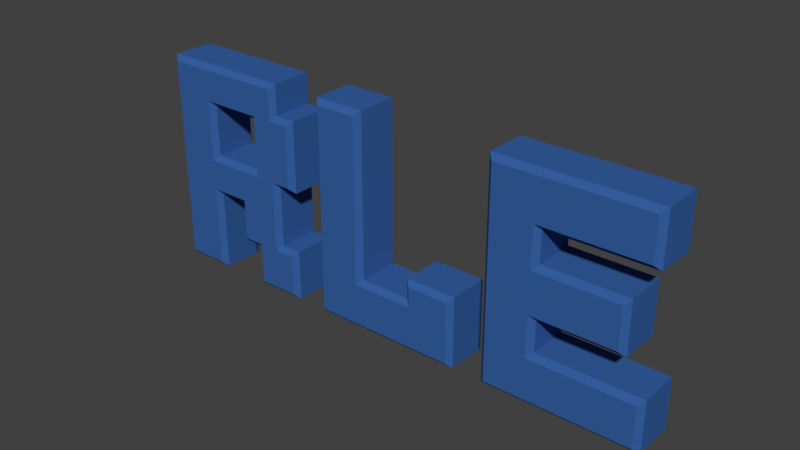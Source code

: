 # Source: RLE.Mesh.blend  (saved by Blender 2.79.0; exported with 4.5.12 LTS)
import bpy
from mathutils import Matrix  # noqa: F401  (used for matrix-valued properties, if any)

bpy.ops.wm.read_factory_settings(use_empty=True)
scene = bpy.context.scene
scene.name = 'Scene'

# ---- collections
col_collection_6 = bpy.data.collections.new('Collection 6'); scene.collection.children.link(col_collection_6)
col_collection_7 = bpy.data.collections.new('Collection 7'); scene.collection.children.link(col_collection_7)
col_collection_8 = bpy.data.collections.new('Collection 8'); scene.collection.children.link(col_collection_8)
col_collection_16 = bpy.data.collections.new('Collection 16'); scene.collection.children.link(col_collection_16)
col_collection_16.hide_render = True
col_collection_16.hide_viewport = True
col_collection_17 = bpy.data.collections.new('Collection 17'); scene.collection.children.link(col_collection_17)
col_collection_17.hide_render = True
col_collection_17.hide_viewport = True
col_collection_18 = bpy.data.collections.new('Collection 18'); scene.collection.children.link(col_collection_18)
col_collection_18.hide_render = True
col_collection_18.hide_viewport = True

# ---- materials (node trees are filled in below, after node groups)
mat_material_logotype_vrle8_002 = bpy.data.materials.new('Material.Logotype.VRLE8.002')
mat_material_logotype_vrle8_002.alpha_threshold = 0.0
mat_material_logotype_vrle8_002.use_transparent_shadow = False
mat_material_logotype_vrle8_002.diffuse_color = (0.03689, 0.117, 0.3613, 1.0)
mat_material_logotype_vrle8_002.roughness = 0.5
mat_material_logotype_vrle8_002.specular_intensity = 0.8
mat_material_logotype_vrle8_001 = bpy.data.materials.new('Material.Logotype.VRLE8.001')
mat_material_logotype_vrle8_001.alpha_threshold = 0.0
mat_material_logotype_vrle8_001.use_transparent_shadow = False
mat_material_logotype_vrle8_001.diffuse_color = (0.03689, 0.117, 0.3613, 1.0)
mat_material_logotype_vrle8_001.roughness = 0.5
mat_material_logotype_vrle8_001.specular_intensity = 0.8
mat_material_logotype_vrle8 = bpy.data.materials.new('Material.Logotype.VRLE8')
mat_material_logotype_vrle8.alpha_threshold = 0.0
mat_material_logotype_vrle8.use_transparent_shadow = False
mat_material_logotype_vrle8.diffuse_color = (0.03689, 0.117, 0.3613, 1.0)
mat_material_logotype_vrle8.roughness = 0.5
mat_material_logotype_vrle8.specular_intensity = 0.8

# ---- material node trees

# ---- world
world_world = bpy.data.worlds.new('World'); scene.world = world_world
world_world.color = (0.05088, 0.05088, 0.05088)
world_world.use_sun_shadow = False
world_world.sun_shadow_jitter_overblur = 0.0
world_world.cycles.sampling_method = 'MANUAL'

# ---- meshes
me_cubeziercircle_004 = bpy.data.meshes.new('CUBezierCircle.004')
me_cubeziercircle_004.from_pydata([(-7.5, -5.0, -1.25), (-7.75, -5.25, -1.0), (-7.5, -3.0, -1.25), (-7.75, -3.25, -1.0), (-8.5, -3.0, -1.25), (-8.75, -3.25, -1.0), (-8.5, -1.0, -1.25), (-8.75, -1.25, -1.0), (-10.5, -1.0, -1.25), (-10.25, -1.25, -1.0), (-10.5, -5.0, -1.25), (-10.25, -5.25, -1.0), (-12.5, -5.0, -1.25), (-12.75, -5.25, -1.0), (-12.5, 5.0, -1.25), (-12.75, 5.25, -1.0), (-6.5, 5.0, -1.25), (-6.25, 5.25, -1.0), (-6.5, 3.5, -1.25), (-6.25, 3.75, -1.0), (-5.5, 3.5, -1.25), (-5.25, 3.75, -1.0), (-5.5, 0.5, -1.25), (-5.25, 0.25, -1.0), (-6.5, 0.5, -1.25), (-6.25, 0.25, -1.0), (-6.5, -3.0, -1.25), (-6.25, -2.75, -1.0), (-5.5, -3.0, -1.25), (-5.25, -2.75, -1.0), (-5.5, -5.0, -1.25), (-5.25, -5.25, -1.0), (-7.75, -5.25, 1.0), (-7.5, -5.0, 1.25), (-7.75, -3.25, 1.0), (-7.5, -3.0, 1.25), (-8.75, -3.25, 1.0), (-8.5, -3.0, 1.25), (-8.75, -1.25, 1.0), (-8.5, -1.0, 1.25), (-10.25, -1.25, 1.0), (-10.5, -1.0, 1.25), (-10.25, -5.25, 1.0), (-10.5, -5.0, 1.25), (-12.75, -5.25, 1.0), (-12.5, -5.0, 1.25), (-12.75, 5.25, 1.0), (-12.5, 5.0, 1.25), (-6.25, 5.25, 1.0), (-6.5, 5.0, 1.25), (-6.25, 3.75, 1.0), (-6.5, 3.5, 1.25), (-5.25, 3.75, 1.0), (-5.5, 3.5, 1.25), (-5.25, 0.25, 1.0), (-5.5, 0.5, 1.25), (-6.25, 0.25, 1.0), (-6.5, 0.5, 1.25), (-6.25, -2.75, 1.0), (-6.5, -3.0, 1.25), (-5.25, -2.75, 1.0), (-5.5, -3.0, 1.25), (-5.25, -5.25, 1.0), (-5.5, -5.0, 1.25), (-10.5, 3.5, -1.25), (-10.25, 3.25, -1.0), (-10.5, 0.5, -1.25), (-10.25, 0.75, -1.0), (-7.5, 0.5, -1.25), (-7.75, 0.75, -1.0), (-7.5, 3.5, -1.25), (-7.75, 3.25, -1.0), (-10.25, 3.25, 1.0), (-10.5, 3.5, 1.25), (-10.25, 0.75, 1.0), (-10.5, 0.5, 1.25), (-7.75, 0.75, 1.0), (-7.5, 0.5, 1.25), (-7.75, 3.25, 1.0), (-7.5, 3.5, 1.25), (-6.5, -5.0, 1.25), (-6.5, -5.25, 1.0), (-6.5, -5.25, -1.0), (-6.5, -5.0, -1.25), (-6.5, -1.0, 1.25), (-6.25, -1.0, 1.0), (-6.25, -1.0, -1.0), (-6.5, -1.0, -1.25), (-7.5, -1.0, 1.25), (-7.5, -1.0, -1.25), (-8.5, 0.5, 1.25), (-8.5, 0.75, 1.0), (-8.5, 0.5, -1.25), (-8.5, 0.75, -1.0), (-7.5, 5.0, 1.25), (-7.5, 5.25, 1.0), (-7.5, 5.25, -1.0), (-7.5, 5.0, -1.25), (-10.5, 5.0, -1.25), (-10.5, 5.25, -1.0), (-10.5, 5.25, 1.0), (-10.5, 5.0, 1.25), (-12.5, 3.5, 1.25), (-12.75, 3.5, 1.0), (-12.75, 3.5, -1.0), (-12.5, 3.5, -1.25), (-12.5, 0.5, -1.25), (-12.75, 0.5, -1.0), (-12.75, 0.5, 1.0), (-12.5, 0.5, 1.25), (-12.5, -1.0, -1.25), (-12.75, -1.0, -1.0), (-12.75, -1.0, 1.0), (-12.5, -1.0, 1.25)], [(86, 87), (85, 86), (84, 85), (92, 93), (91, 93), (90, 91)], [(1, 3, 2, 0), (3, 5, 4, 2), (5, 7, 6, 4), (7, 9, 8, 6), (9, 11, 10, 8), (11, 13, 12, 10), (15, 14, 105, 104), (16, 97, 96, 17), (17, 19, 18, 16), (19, 21, 20, 18), (21, 23, 22, 20), (23, 25, 24, 22), (25, 86, 27, 26, 87, 24), (27, 29, 28, 26), (29, 31, 30, 28), (30, 31, 82, 83), (78, 71, 69, 76), (33, 35, 34, 32), (35, 37, 36, 34), (37, 39, 38, 36), (39, 41, 40, 38), (41, 43, 42, 40), (43, 45, 44, 42), (46, 103, 102, 47), (48, 95, 94, 49), (49, 51, 50, 48), (51, 53, 52, 50), (53, 55, 54, 52), (55, 57, 56, 54), (57, 84, 59, 58, 85, 56), (59, 61, 60, 58), (61, 63, 62, 60), (62, 63, 80, 81), (65, 67, 66, 64), (67, 93, 69, 68, 92, 66), (69, 71, 70, 68), (71, 65, 64, 70), (73, 75, 74, 72), (75, 90, 77, 76, 91, 74), (77, 79, 78, 76), (79, 73, 72, 78), (78, 72, 65, 71), (74, 67, 65, 72), (69, 93, 67, 74, 91, 76), (31, 29, 60, 62), (1, 82, 81, 32), (3, 1, 32, 34), (5, 3, 34, 36), (7, 5, 36, 38), (38, 40, 9, 7), (11, 9, 40, 42), (44, 13, 11, 42), (15, 104, 103, 46), (48, 17, 96, 95), (19, 17, 48, 50), (52, 21, 19, 50), (23, 21, 52, 54), (56, 25, 23, 54), (27, 86, 25, 56, 85, 58), (29, 27, 58, 60), (63, 61, 59, 80), (28, 30, 83, 26), (35, 33, 80, 59), (35, 88, 39, 37), (84, 88, 35, 59), (2, 26, 83, 0), (26, 2, 89, 87), (2, 4, 6, 89), (84, 57, 77, 88), (87, 89, 68, 24), (77, 90, 39, 88), (68, 89, 6, 92), (77, 57, 51, 79), (55, 53, 51, 57), (22, 24, 18, 20), (68, 70, 18, 24), (94, 79, 51, 49), (18, 70, 97, 16), (70, 64, 98, 97), (79, 94, 101, 73), (39, 90, 75, 41), (6, 8, 66, 92), (47, 102, 73, 101), (14, 98, 64, 105), (64, 66, 106, 105), (73, 102, 109, 75), (66, 8, 110, 106), (75, 109, 113, 41), (8, 10, 12, 110), (45, 43, 41, 113), (80, 33, 32, 81), (81, 82, 31, 62), (0, 83, 82, 1), (104, 105, 106, 107), (107, 106, 110, 111), (111, 110, 12, 13), (96, 97, 98, 99), (99, 98, 14, 15), (103, 104, 107, 108), (108, 107, 111, 112), (111, 13, 44, 112), (102, 103, 108, 109), (109, 108, 112, 113), (113, 112, 44, 45), (94, 95, 100, 101), (101, 100, 46, 47), (95, 96, 99, 100), (100, 99, 15, 46)])
me_cubeziercircle_004.materials.append(mat_material_logotype_vrle8_002)
me_cubeziercircle_004.use_remesh_preserve_volume = False
me_cubeziercircle_004.use_remesh_preserve_attributes = False
me_cubeziercircle_004.use_mirror_vertex_groups = False
me_cubeziercircle_004.auto_texspace = False
me_cubeziercircle_004.update()
me_cubeziercircle_002 = bpy.data.meshes.new('CUBezierCircle.002')
me_cubeziercircle_002.from_pydata([(3.5, -5.0, -1.25), (3.75, -5.25, -1.0), (-3.5, -5.0, -1.25), (-3.75, -5.25, -1.0), (-3.5, 5.0, -1.25), (-3.75, 5.25, -1.0), (-1.5, 5.0, -1.25), (-1.25, 5.25, -1.0), (-1.5, -3.0, -1.25), (-1.25, -2.75, -1.0), (1.5, -3.0, -1.25), (1.25, -2.75, -1.0), (1.5, -2.0, -1.25), (1.25, -1.75, -1.0), (3.5, -2.0, -1.25), (3.75, -1.75, -1.0), (3.75, -5.25, 1.0), (3.5, -5.0, 1.25), (-3.75, -5.25, 1.0), (-3.5, -5.0, 1.25), (-3.75, 5.25, 1.0), (-3.5, 5.0, 1.25), (-1.25, 5.25, 1.0), (-1.5, 5.0, 1.25), (-1.25, -2.75, 1.0), (-1.5, -3.0, 1.25), (1.25, -2.75, 1.0), (1.5, -3.0, 1.25), (1.25, -1.75, 1.0), (1.5, -2.0, 1.25), (3.75, -1.75, 1.0), (3.5, -2.0, 1.25), (3.5, -3.0, 1.25), (3.75, -3.0, 1.0), (3.5, -3.0, -1.25), (3.75, -3.0, -1.0), (1.5, -5.0, 1.25), (1.5, -5.25, 1.0), (1.5, -5.0, -1.25), (1.5, -5.25, -1.0), (-1.5, -5.0, 1.25), (-1.5, -5.25, 1.0), (-1.5, -5.25, -1.0), (-1.5, -5.0, -1.25), (-3.5, -3.0, -1.25), (-3.75, -3.0, -1.0), (-3.75, -3.0, 1.0), (-3.5, -3.0, 1.25)], [], [(2, 43, 42, 3), (4, 44, 45, 5), (5, 7, 6, 4), (7, 9, 8, 6), (9, 11, 10, 8), (11, 13, 12, 10), (13, 15, 14, 12), (14, 15, 35, 34), (1, 35, 33, 16), (1, 16, 37, 39), (16, 17, 36, 37), (20, 46, 47, 21), (21, 23, 22, 20), (23, 25, 24, 22), (25, 27, 26, 24), (27, 29, 28, 26), (29, 31, 30, 28), (30, 31, 32, 33), (30, 15, 13, 28), (28, 13, 11, 26), (11, 9, 24, 26), (9, 7, 22, 24), (22, 7, 5, 20), (20, 5, 45, 46), (14, 34, 10, 12), (31, 29, 27, 32), (0, 38, 10, 34), (17, 32, 27, 36), (8, 10, 38, 43), (25, 40, 36, 27), (19, 40, 25, 47), (2, 44, 8, 43), (44, 4, 6, 8), (21, 47, 25, 23), (47, 46, 18, 19), (46, 45, 3, 18), (45, 44, 2, 3), (35, 1, 0, 34), (33, 35, 15, 30), (32, 17, 16, 33), (37, 36, 40, 41), (40, 19, 18, 41), (39, 37, 41, 42), (41, 18, 3, 42), (42, 43, 38, 39), (39, 38, 0, 1)])
me_cubeziercircle_002.materials.append(mat_material_logotype_vrle8_001)
me_cubeziercircle_002.use_remesh_preserve_volume = False
me_cubeziercircle_002.use_remesh_preserve_attributes = False
me_cubeziercircle_002.use_mirror_vertex_groups = False
me_cubeziercircle_002.auto_texspace = False
me_cubeziercircle_002.update()
me_cubeziercircle_000 = bpy.data.meshes.new('CUBezierCircle.000')
me_cubeziercircle_000.from_pydata([(5.5, -5.0, 1.25), (5.5, 5.0, 1.25), (12.5, 5.0, 1.25), (12.5, 3.0, 1.25), (7.5, 3.0, 1.25), (7.5, 1.0, 1.25), (11.5, 1.0, 1.25), (11.5, -1.0, 1.25), (7.5, -1.0, 1.25), (7.5, -3.0, 1.25), (12.5, -3.0, 1.25), (12.5, -5.0, 1.25), (5.5, -5.0, -1.25), (5.5, 5.0, -1.25), (12.5, 5.0, -1.25), (12.5, 3.0, -1.25), (7.5, 3.0, -1.25), (7.5, 1.0, -1.25), (11.5, 1.0, -1.25), (11.5, -1.0, -1.25), (7.5, -1.0, -1.25), (7.5, -3.0, -1.25), (12.5, -3.0, -1.25), (12.5, -5.0, -1.25), (5.25, -5.25, -1.0), (5.25, 5.25, -1.0), (12.75, 5.25, -1.0), (12.75, 2.75, -1.0), (7.75, 2.75, -1.0), (7.75, 1.25, -1.0), (11.75, 1.25, -1.0), (11.75, -1.25, -1.0), (7.75, -1.25, -1.0), (7.75, -2.75, -1.0), (12.75, -2.75, -1.0), (12.75, -5.25, -1.0), (5.25, -5.25, 1.0), (5.25, 5.25, 1.0), (12.75, 5.25, 1.0), (12.75, 2.75, 1.0), (7.75, 2.75, 1.0), (7.75, 1.25, 1.0), (11.75, 1.25, 1.0), (11.75, -1.25, 1.0), (7.75, -1.25, 1.0), (7.75, -2.75, 1.0), (12.75, -2.75, 1.0), (12.75, -5.25, 1.0), (7.5, 5.0, 1.25), (7.5, 5.25, 1.0), (7.5, 5.25, -1.0), (7.5, 5.0, -1.25), (7.5, -5.0, -1.25), (7.5, -5.25, -1.0), (7.5, -5.0, 1.25), (7.5, -5.25, 1.0), (5.25, 3.0, 1.0), (5.5, 3.0, 1.25), (5.25, 3.0, -1.0), (5.5, 3.0, -1.25), (5.5, 1.0, -1.25), (5.25, 1.0, -1.0), (5.25, 1.0, 1.0), (5.5, 1.0, 1.25), (5.5, -1.0, -1.25), (5.25, -1.0, -1.0), (5.25, -1.0, 1.0), (5.5, -1.0, 1.25), (5.5, -3.0, -1.25), (5.25, -3.0, -1.0), (5.25, -3.0, 1.0), (5.5, -3.0, 1.25)], [], [(39, 27, 26, 38), (43, 31, 30, 42), (35, 34, 46, 47), (15, 14, 26, 27), (39, 38, 2, 3), (19, 18, 30, 31), (7, 43, 42, 6), (23, 22, 34, 35), (11, 47, 46, 10), (26, 50, 49, 38), (26, 14, 51, 50), (38, 49, 48, 2), (40, 28, 27, 39), (16, 15, 27, 28), (40, 39, 3, 4), (30, 29, 41, 42), (30, 18, 17, 29), (6, 42, 41, 5), (29, 28, 40, 41), (5, 41, 40, 4), (29, 17, 16, 28), (44, 32, 31, 43), (44, 43, 7, 8), (20, 19, 31, 32), (34, 33, 45, 46), (22, 21, 33, 34), (10, 46, 45, 9), (45, 33, 32, 44), (21, 20, 32, 33), (45, 44, 8, 9), (36, 24, 53, 55), (11, 54, 55, 47), (23, 35, 53, 52), (25, 58, 56, 37), (1, 37, 56, 57), (13, 59, 58, 25), (14, 15, 16, 51), (2, 48, 4, 3), (11, 10, 9, 54), (23, 52, 21, 22), (7, 6, 5, 8), (19, 20, 17, 18), (1, 57, 4, 48), (13, 51, 16, 59), (4, 57, 63, 5), (16, 17, 60, 59), (5, 63, 67, 8), (17, 20, 64, 60), (20, 21, 68, 64), (8, 67, 71, 9), (12, 68, 21, 52), (0, 54, 9, 71), (48, 49, 37, 1), (49, 50, 25, 37), (51, 13, 25, 50), (58, 59, 60, 61), (61, 60, 64, 65), (65, 64, 68, 69), (69, 68, 12, 24), (57, 56, 62, 63), (63, 62, 66, 67), (67, 66, 70, 71), (70, 36, 0, 71), (55, 54, 0, 36), (55, 53, 35, 47), (53, 24, 12, 52), (56, 58, 61, 62), (62, 61, 65, 66), (66, 65, 69, 70), (70, 69, 24, 36)])
me_cubeziercircle_000.materials.append(mat_material_logotype_vrle8)
me_cubeziercircle_000.use_remesh_preserve_volume = False
me_cubeziercircle_000.use_remesh_preserve_attributes = False
me_cubeziercircle_000.use_mirror_vertex_groups = False
me_cubeziercircle_000.auto_texspace = False
me_cubeziercircle_000.update()
me_cubeziercircle_003 = bpy.data.meshes.new('CUBezierCircle.003')
me_cubeziercircle_003.from_pydata([(-7.5, -5.0, -1.25), (-7.75, -5.25, -1.0), (-7.5, -3.0, -1.25), (-7.75, -3.25, -1.0), (-8.5, -3.0, -1.25), (-8.75, -3.25, -1.0), (-8.5, -1.0, -1.25), (-8.75, -1.25, -1.0), (-10.5, -1.0, -1.25), (-10.25, -1.25, -1.0), (-10.5, -5.0, -1.25), (-10.25, -5.25, -1.0), (-12.5, -5.0, -1.25), (-12.75, -5.25, -1.0), (-12.5, 5.0, -1.25), (-12.75, 5.25, -1.0), (-6.5, 5.0, -1.25), (-6.25, 5.25, -1.0), (-6.5, 3.5, -1.25), (-6.25, 3.75, -1.0), (-5.5, 3.5, -1.25), (-5.25, 3.75, -1.0), (-5.5, 0.5, -1.25), (-5.25, 0.25, -1.0), (-6.5, 0.5, -1.25), (-6.25, 0.25, -1.0), (-6.5, -3.0, -1.25), (-6.25, -2.75, -1.0), (-5.5, -3.0, -1.25), (-5.25, -2.75, -1.0), (-5.5, -5.0, -1.25), (-5.25, -5.25, -1.0), (-7.75, -5.25, 1.0), (-7.5, -5.0, 1.25), (-7.75, -3.25, 1.0), (-7.5, -3.0, 1.25), (-8.75, -3.25, 1.0), (-8.5, -3.0, 1.25), (-8.75, -1.25, 1.0), (-8.5, -1.0, 1.25), (-10.25, -1.25, 1.0), (-10.5, -1.0, 1.25), (-10.25, -5.25, 1.0), (-10.5, -5.0, 1.25), (-12.75, -5.25, 1.0), (-12.5, -5.0, 1.25), (-12.75, 5.25, 1.0), (-12.5, 5.0, 1.25), (-6.25, 5.25, 1.0), (-6.5, 5.0, 1.25), (-6.25, 3.75, 1.0), (-6.5, 3.5, 1.25), (-5.25, 3.75, 1.0), (-5.5, 3.5, 1.25), (-5.25, 0.25, 1.0), (-5.5, 0.5, 1.25), (-6.25, 0.25, 1.0), (-6.5, 0.5, 1.25), (-6.25, -2.75, 1.0), (-6.5, -3.0, 1.25), (-5.25, -2.75, 1.0), (-5.5, -3.0, 1.25), (-5.25, -5.25, 1.0), (-5.5, -5.0, 1.25), (-10.5, 3.5, -1.25), (-10.25, 3.25, -1.0), (-10.5, 0.5, -1.25), (-10.25, 0.75, -1.0), (-7.5, 0.5, -1.25), (-7.75, 0.75, -1.0), (-7.5, 3.5, -1.25), (-7.75, 3.25, -1.0), (-10.25, 3.25, 1.0), (-10.5, 3.5, 1.25), (-10.25, 0.75, 1.0), (-10.5, 0.5, 1.25), (-7.75, 0.75, 1.0), (-7.5, 0.5, 1.25), (-7.75, 3.25, 1.0), (-7.5, 3.5, 1.25)], [], [(1, 3, 2, 0), (3, 5, 4, 2), (5, 7, 6, 4), (7, 9, 8, 6), (9, 11, 10, 8), (11, 13, 12, 10), (13, 15, 14, 12), (15, 17, 16, 14), (17, 19, 18, 16), (19, 21, 20, 18), (21, 23, 22, 20), (23, 25, 24, 22), (25, 27, 26, 24), (27, 29, 28, 26), (29, 31, 30, 28), (31, 1, 0, 30), (78, 71, 69, 76), (33, 35, 34, 32), (35, 37, 36, 34), (37, 39, 38, 36), (39, 41, 40, 38), (41, 43, 42, 40), (43, 45, 44, 42), (45, 47, 46, 44), (47, 49, 48, 46), (49, 51, 50, 48), (51, 53, 52, 50), (53, 55, 54, 52), (55, 57, 56, 54), (57, 59, 58, 56), (59, 61, 60, 58), (61, 63, 62, 60), (63, 33, 32, 62), (65, 67, 66, 64), (67, 69, 68, 66), (69, 71, 70, 68), (71, 65, 64, 70), (73, 75, 74, 72), (75, 77, 76, 74), (77, 79, 78, 76), (79, 73, 72, 78), (78, 72, 65, 71), (74, 67, 65, 72), (69, 67, 74, 76), (31, 29, 60, 62), (32, 1, 31, 62), (3, 1, 32, 34), (5, 3, 34, 36), (7, 5, 36, 38), (38, 40, 9, 7), (11, 9, 40, 42), (44, 13, 11, 42), (15, 13, 44, 46), (48, 17, 15, 46), (19, 17, 48, 50), (52, 21, 19, 50), (23, 21, 52, 54), (56, 25, 23, 54), (27, 25, 56, 58), (29, 27, 58, 60)])
me_cubeziercircle_003.materials.append(mat_material_logotype_vrle8_002)
me_cubeziercircle_003.use_remesh_preserve_volume = False
me_cubeziercircle_003.use_remesh_preserve_attributes = False
me_cubeziercircle_003.use_mirror_vertex_groups = False
me_cubeziercircle_003.auto_texspace = False
me_cubeziercircle_003.update()
me_cubeziercircle_006 = bpy.data.meshes.new('CUBezierCircle.006')
me_cubeziercircle_006.from_pydata([(3.5, -5.0, -1.25), (3.75, -5.25, -1.0), (-3.5, -5.0, -1.25), (-3.75, -5.25, -1.0), (-3.5, 5.0, -1.25), (-3.75, 5.25, -1.0), (-1.5, 5.0, -1.25), (-1.25, 5.25, -1.0), (-1.5, -3.0, -1.25), (-1.25, -2.75, -1.0), (1.5, -3.0, -1.25), (1.25, -2.75, -1.0), (1.5, -2.0, -1.25), (1.25, -1.75, -1.0), (3.5, -2.0, -1.25), (3.75, -1.75, -1.0), (3.75, -5.25, 1.0), (3.5, -5.0, 1.25), (-3.75, -5.25, 1.0), (-3.5, -5.0, 1.25), (-3.75, 5.25, 1.0), (-3.5, 5.0, 1.25), (-1.25, 5.25, 1.0), (-1.5, 5.0, 1.25), (-1.25, -2.75, 1.0), (-1.5, -3.0, 1.25), (1.25, -2.75, 1.0), (1.5, -3.0, 1.25), (1.25, -1.75, 1.0), (1.5, -2.0, 1.25), (3.75, -1.75, 1.0), (3.5, -2.0, 1.25)], [], [(1, 3, 2, 0), (3, 5, 4, 2), (5, 7, 6, 4), (7, 9, 8, 6), (9, 11, 10, 8), (11, 13, 12, 10), (13, 15, 14, 12), (15, 1, 0, 14), (16, 1, 15, 30), (16, 18, 3, 1), (17, 19, 18, 16), (19, 21, 20, 18), (21, 23, 22, 20), (23, 25, 24, 22), (25, 27, 26, 24), (27, 29, 28, 26), (29, 31, 30, 28), (31, 17, 16, 30), (30, 15, 13, 28), (28, 13, 11, 26), (11, 9, 24, 26), (9, 7, 22, 24), (22, 7, 5, 20), (20, 5, 3, 18)])
me_cubeziercircle_006.materials.append(mat_material_logotype_vrle8_001)
me_cubeziercircle_006.use_remesh_preserve_volume = False
me_cubeziercircle_006.use_remesh_preserve_attributes = False
me_cubeziercircle_006.use_mirror_vertex_groups = False
me_cubeziercircle_006.auto_texspace = False
me_cubeziercircle_006.update()
me_cubeziercircle_001 = bpy.data.meshes.new('CUBezierCircle.001')
me_cubeziercircle_001.from_pydata([(5.5, -5.0, 1.25), (5.5, 5.0, 1.25), (12.5, 5.0, 1.25), (12.5, 3.0, 1.25), (7.5, 3.0, 1.25), (7.5, 1.0, 1.25), (11.5, 1.0, 1.25), (11.5, -1.0, 1.25), (7.5, -1.0, 1.25), (7.5, -3.0, 1.25), (12.5, -3.0, 1.25), (12.5, -5.0, 1.25), (5.5, -5.0, -1.25), (5.5, 5.0, -1.25), (12.5, 5.0, -1.25), (12.5, 3.0, -1.25), (7.5, 3.0, -1.25), (7.5, 1.0, -1.25), (11.5, 1.0, -1.25), (11.5, -1.0, -1.25), (7.5, -1.0, -1.25), (7.5, -3.0, -1.25), (12.5, -3.0, -1.25), (12.5, -5.0, -1.25), (5.25, -5.25, -1.0), (5.25, 5.25, -1.0), (12.75, 5.25, -1.0), (12.75, 2.75, -1.0), (7.75, 2.75, -1.0), (7.75, 1.25, -1.0), (11.75, 1.25, -1.0), (11.75, -1.25, -1.0), (7.75, -1.25, -1.0), (7.75, -2.75, -1.0), (12.75, -2.75, -1.0), (12.75, -5.25, -1.0), (5.25, -5.25, 1.0), (5.25, 5.25, 1.0), (12.75, 5.25, 1.0), (12.75, 2.75, 1.0), (7.75, 2.75, 1.0), (7.75, 1.25, 1.0), (11.75, 1.25, 1.0), (11.75, -1.25, 1.0), (7.75, -1.25, 1.0), (7.75, -2.75, 1.0), (12.75, -2.75, 1.0), (12.75, -5.25, 1.0)], [], [(39, 27, 26, 38), (43, 31, 30, 42), (35, 34, 46, 47), (15, 14, 26, 27), (39, 38, 2, 3), (19, 18, 30, 31), (7, 43, 42, 6), (23, 22, 34, 35), (11, 47, 46, 10), (26, 25, 37, 38), (26, 14, 13, 25), (38, 37, 1, 2), (40, 28, 27, 39), (16, 15, 27, 28), (40, 39, 3, 4), (30, 29, 41, 42), (30, 18, 17, 29), (6, 42, 41, 5), (29, 28, 40, 41), (5, 41, 40, 4), (29, 17, 16, 28), (44, 32, 31, 43), (44, 43, 7, 8), (20, 19, 31, 32), (34, 33, 45, 46), (22, 21, 33, 34), (10, 46, 45, 9), (45, 33, 32, 44), (21, 20, 32, 33), (45, 44, 8, 9), (36, 24, 35, 47), (11, 0, 36, 47), (23, 35, 24, 12), (37, 25, 24, 36), (1, 37, 36, 0), (13, 12, 24, 25)])
me_cubeziercircle_001.materials.append(mat_material_logotype_vrle8)
me_cubeziercircle_001.use_remesh_preserve_volume = False
me_cubeziercircle_001.use_remesh_preserve_attributes = False
me_cubeziercircle_001.use_mirror_vertex_groups = False
me_cubeziercircle_001.auto_texspace = False
me_cubeziercircle_001.update()

# ---- objects
ob_mesh_my_r = bpy.data.objects.new('Mesh.My.R', me_cubeziercircle_004)
ob_mesh_my_l = bpy.data.objects.new('Mesh.My.L', me_cubeziercircle_002)
ob_mesh_my_e = bpy.data.objects.new('Mesh.My.E', me_cubeziercircle_000)
ob_mesh_my_r_1 = bpy.data.objects.new('Mesh.My.R_', me_cubeziercircle_003)
ob_mesh_my_l_1 = bpy.data.objects.new('Mesh.My.L_', me_cubeziercircle_006)
ob_mesh_my_e_1 = bpy.data.objects.new('Mesh.My.E_', me_cubeziercircle_001)

# ---- transforms, parenting, visibility, modifiers, constraints
ob_mesh_my_r.location = (1.192e-07, 1.776e-15, 2.98e-08)
ob_mesh_my_r.rotation_euler = (1.571, 0.0, 0.0)
ob_mesh_my_r.lock_location = (True, True, True)
ob_mesh_my_r.lineart.crease_threshold = 0.0
ob_mesh_my_l.location = (1.192e-07, 1.776e-15, 2.98e-08)
ob_mesh_my_l.rotation_euler = (1.571, 0.0, 0.0)
ob_mesh_my_l.lock_location = (True, True, True)
ob_mesh_my_l.lineart.crease_threshold = 0.0
ob_mesh_my_e.location = (1.192e-07, 1.776e-15, 2.98e-08)
ob_mesh_my_e.rotation_euler = (1.571, 0.0, 0.0)
ob_mesh_my_e.lineart.crease_threshold = 0.0
ob_mesh_my_r_1.location = (1.192e-07, 1.776e-15, 2.98e-08)
ob_mesh_my_r_1.rotation_euler = (1.571, 0.0, 0.0)
ob_mesh_my_r_1.lock_location = (True, True, True)
ob_mesh_my_r_1.lineart.crease_threshold = 0.0
ob_mesh_my_l_1.location = (1.192e-07, 1.776e-15, 2.98e-08)
ob_mesh_my_l_1.rotation_euler = (1.571, 0.0, 0.0)
ob_mesh_my_l_1.lock_location = (True, True, True)
ob_mesh_my_l_1.lineart.crease_threshold = 0.0
ob_mesh_my_e_1.location = (1.192e-07, 1.776e-15, 2.98e-08)
ob_mesh_my_e_1.rotation_euler = (1.571, 0.0, 0.0)
ob_mesh_my_e_1.lineart.crease_threshold = 0.0

# ---- collection membership
col_collection_6.objects.link(ob_mesh_my_r)
col_collection_7.objects.link(ob_mesh_my_l)
col_collection_8.objects.link(ob_mesh_my_e)
col_collection_16.objects.link(ob_mesh_my_r_1)
col_collection_17.objects.link(ob_mesh_my_l_1)
col_collection_18.objects.link(ob_mesh_my_e_1)

# ---- scene / render settings (as saved in the file)
scene.frame_start = 1; scene.frame_end = 250; scene.frame_set(1)
scene.render.engine = 'BLENDER_EEVEE_NEXT'
scene.render.resolution_percentage = 50
scene.render.dither_intensity = 0.0
scene.cycles.use_denoising = False
scene.cycles.samples = 128
scene.cycles.sampling_pattern = 'TABULATED_SOBOL'
scene.cycles.use_adaptive_sampling = False
scene.cycles.use_light_tree = False
scene.cycles.blur_glossy = 0.0
scene.cycles.sample_clamp_indirect = 0.0
scene.view_settings.view_transform = 'Standard'
scene.unit_settings.scale_length = 0.001
bpy.context.view_layer.update()

# ---- added for rendering (the .blend has no active camera and no usable light): camera, sun
cam_auto = bpy.data.cameras.new('AutoCamera')
cam_auto.lens = 50.0
cam_auto.sensor_width = 36.0
cam_auto.clip_end = 1000.0
ob_auto_camera = bpy.data.objects.new('AutoCamera', cam_auto)
scene.collection.objects.link(ob_auto_camera)
ob_auto_camera.location = (27.302, -32.7624, 21.8416)
ob_auto_camera.rotation_euler = (1.09748, -7.21219e-08, 0.694738)
scene.camera = ob_auto_camera
light_auto_sun = bpy.data.lights.new('AutoSun', 'SUN')
light_auto_sun.energy = 3.0
light_auto_sun.angle = 0.0523599
ob_auto_sun = bpy.data.objects.new('AutoSun', light_auto_sun)
scene.collection.objects.link(ob_auto_sun)
ob_auto_sun.rotation_euler = (0.872665, 0.174533, 0.523599)
bpy.context.view_layer.update()
